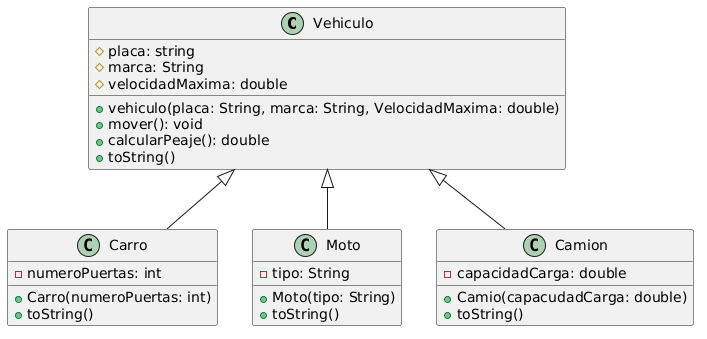

The diagram above was rendered by PlantUML. Its source (embedded in the PNG):
@startuml
class Vehiculo {
    # placa: string
    # marca: String
    # velocidadMaxima: double
    + vehiculo(placa: String, marca: String, VelocidadMaxima: double)
    + mover(): void
    + calcularPeaje(): double
    + toString()
}

class Carro {
    - numeroPuertas: int
    + Carro(numeroPuertas: int)
    + toString()
}

class Moto {
    - tipo: String
    + Moto(tipo: String)
    + toString()
}

class Camion {
    - capacidadCarga: double
    + Camio(capacudadCarga: double)
    + toString()
}

Vehiculo <|-- Carro
Vehiculo <|-- Moto
Vehiculo <|-- Camion
@enduml